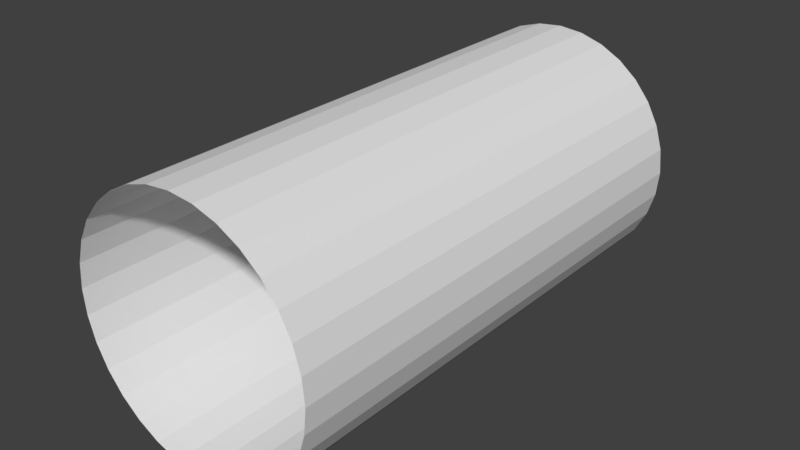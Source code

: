 # Source: collider_cylinder.blend  (saved by Blender 2.79.0; exported with 4.5.12 LTS)
import bpy
from mathutils import Matrix  # noqa: F401  (used for matrix-valued properties, if any)

bpy.ops.wm.read_factory_settings(use_empty=True)
scene = bpy.context.scene
scene.name = 'Scene'

# ---- collections
col_collection_1 = bpy.data.collections.new('Collection 1'); scene.collection.children.link(col_collection_1)

# ---- world
world_world = bpy.data.worlds.new('World'); scene.world = world_world
world_world.color = (0.05088, 0.05088, 0.05088)
world_world.use_sun_shadow = False
world_world.sun_shadow_jitter_overblur = 0.0
world_world.cycles.sampling_method = 'MANUAL'

# ---- meshes
me_cylinder = bpy.data.meshes.new('Cylinder')
me_cylinder.from_pydata([(2.225e-16, -0.004065, -1.0), (-2.216e-16, 3.996, -1.0), (0.1951, -0.004065, -0.9808), (0.1951, 3.996, -0.9808), (0.3827, -0.004065, -0.9239), (0.3827, 3.996, -0.9239), (0.5556, -0.004065, -0.8315), (0.5556, 3.996, -0.8315), (0.7071, -0.004065, -0.7071), (0.7071, 3.996, -0.7071), (0.8315, -0.004065, -0.5556), (0.8315, 3.996, -0.5556), (0.9239, -0.004065, -0.3827), (0.9239, 3.996, -0.3827), (0.9808, -0.004065, -0.1951), (0.9808, 3.996, -0.1951), (1.0, -0.004065, -7.544e-08), (1.0, 3.996, -1.192e-07), (0.9808, -0.004065, 0.1951), (0.9808, 3.996, 0.1951), (0.9239, -0.004065, 0.3827), (0.9239, 3.996, 0.3827), (0.8315, -0.004065, 0.5556), (0.8315, 3.996, 0.5556), (0.7071, -0.004065, 0.7071), (0.7071, 3.996, 0.7071), (0.5556, -0.004065, 0.8315), (0.5556, 3.996, 0.8315), (0.3827, -0.004065, 0.9239), (0.3827, 3.996, 0.9239), (0.1951, -0.004065, 0.9808), (0.1951, 3.996, 0.9808), (-3.258e-07, -0.004065, 1.0), (-3.258e-07, 3.996, 1.0), (-0.1951, -0.004065, 0.9808), (-0.1951, 3.996, 0.9808), (-0.3827, -0.004065, 0.9239), (-0.3827, 3.996, 0.9239), (-0.5556, -0.004065, 0.8315), (-0.5556, 3.996, 0.8315), (-0.7071, -0.004065, 0.7071), (-0.7071, 3.996, 0.7071), (-0.8315, -0.004065, 0.5556), (-0.8315, 3.996, 0.5556), (-0.9239, -0.004065, 0.3827), (-0.9239, 3.996, 0.3827), (-0.9808, -0.004065, 0.1951), (-0.9808, 3.996, 0.1951), (-1.0, -0.004065, -9.655e-07), (-1.0, 3.996, -1.073e-06), (-0.9808, -0.004065, -0.1951), (-0.9808, 3.996, -0.1951), (-0.9239, -0.004065, -0.3827), (-0.9239, 3.996, -0.3827), (-0.8315, -0.004065, -0.5556), (-0.8315, 3.996, -0.5556), (-0.7071, -0.004065, -0.7071), (-0.7071, 3.996, -0.7071), (-0.5556, -0.004065, -0.8315), (-0.5556, 3.996, -0.8315), (-0.3827, -0.004065, -0.9239), (-0.3827, 3.996, -0.9239), (-0.1951, -0.004065, -0.9808), (-0.1951, 3.996, -0.9808)], [], [(0, 1, 3, 2), (2, 3, 5, 4), (4, 5, 7, 6), (6, 7, 9, 8), (8, 9, 11, 10), (10, 11, 13, 12), (12, 13, 15, 14), (14, 15, 17, 16), (16, 17, 19, 18), (18, 19, 21, 20), (20, 21, 23, 22), (22, 23, 25, 24), (24, 25, 27, 26), (26, 27, 29, 28), (28, 29, 31, 30), (30, 31, 33, 32), (32, 33, 35, 34), (34, 35, 37, 36), (36, 37, 39, 38), (38, 39, 41, 40), (40, 41, 43, 42), (42, 43, 45, 44), (44, 45, 47, 46), (46, 47, 49, 48), (48, 49, 51, 50), (50, 51, 53, 52), (52, 53, 55, 54), (54, 55, 57, 56), (56, 57, 59, 58), (58, 59, 61, 60), (60, 61, 63, 62), (62, 63, 1, 0)])
me_cylinder.use_remesh_preserve_volume = False
me_cylinder.use_remesh_preserve_attributes = False
me_cylinder.use_mirror_vertex_groups = False
me_cylinder.update()

# ---- objects
ob_cylinder = bpy.data.objects.new('Cylinder', me_cylinder)

# ---- transforms, parenting, visibility, modifiers, constraints
ob_cylinder.location = (0.0, 0.0, 0.0)
ob_cylinder.lineart.crease_threshold = 0.0

# ---- collection membership
col_collection_1.objects.link(ob_cylinder)

# ---- scene / render settings (as saved in the file)
scene.frame_start = 1; scene.frame_end = 250; scene.frame_set(1)
scene.render.engine = 'BLENDER_EEVEE_NEXT'
scene.render.resolution_percentage = 50
scene.render.dither_intensity = 0.0
scene.cycles.use_denoising = False
scene.cycles.samples = 128
scene.cycles.sampling_pattern = 'TABULATED_SOBOL'
scene.cycles.use_adaptive_sampling = False
scene.cycles.use_light_tree = False
scene.cycles.blur_glossy = 0.0
scene.cycles.sample_clamp_indirect = 0.0
scene.view_settings.view_transform = 'Standard'
bpy.context.view_layer.update()

# ---- added for rendering (the .blend has no active camera and no usable light): camera, sun
cam_auto = bpy.data.cameras.new('AutoCamera')
cam_auto.lens = 50.0
cam_auto.sensor_width = 36.0
cam_auto.clip_end = 1000.0
ob_auto_camera = bpy.data.objects.new('AutoCamera', cam_auto)
scene.collection.objects.link(ob_auto_camera)
ob_auto_camera.location = (4.53266, -3.44325, 3.62613)
ob_auto_camera.rotation_euler = (1.09748, -7.21219e-08, 0.694738)
scene.camera = ob_auto_camera
light_auto_sun = bpy.data.lights.new('AutoSun', 'SUN')
light_auto_sun.energy = 3.0
light_auto_sun.angle = 0.0523599
ob_auto_sun = bpy.data.objects.new('AutoSun', light_auto_sun)
scene.collection.objects.link(ob_auto_sun)
ob_auto_sun.rotation_euler = (0.872665, 0.174533, 0.523599)
bpy.context.view_layer.update()

